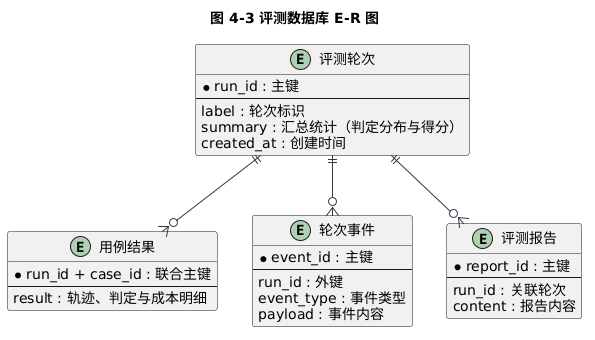

The diagram above was rendered by PlantUML. Its source (embedded in the PNG):
@startuml
skinparam backgroundColor white
skinparam shadowing false
skinparam defaultFontName Microsoft YaHei
skinparam defaultFontSize 14
skinparam ArrowColor #2F3A45
title 图 4-3 评测数据库 E-R 图

entity "评测轮次" as runs {
  * run_id : 主键
  --
  label : 轮次标识
  summary : 汇总统计（判定分布与得分）
  created_at : 创建时间
}

entity "用例结果" as cases {
  * run_id + case_id : 联合主键
  --
  result : 轨迹、判定与成本明细
}

entity "轮次事件" as events {
  * event_id : 主键
  --
  run_id : 外键
  event_type : 事件类型
  payload : 事件内容
}

entity "评测报告" as reports {
  * report_id : 主键
  --
  run_id : 关联轮次
  content : 报告内容
}

runs ||--o{ cases
runs ||--o{ events
runs ||--o{ reports
@enduml